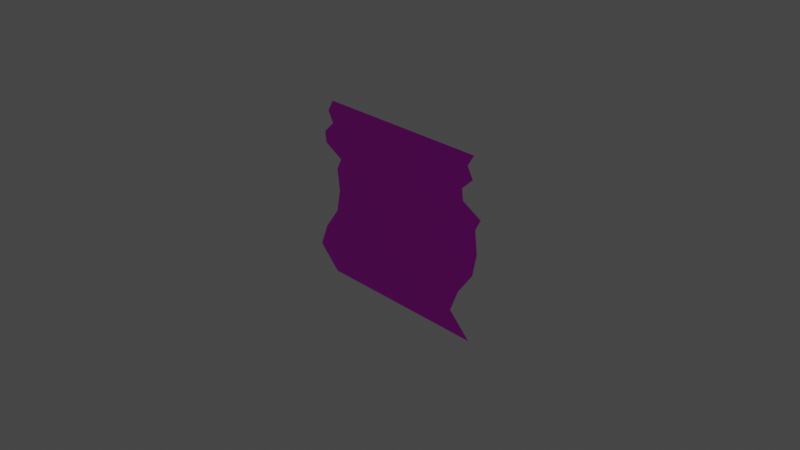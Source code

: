 # Source: teste.blend  (saved by Blender 3.4.6; exported with 4.5.12 LTS)
import bpy
from mathutils import Matrix  # noqa: F401  (used for matrix-valued properties, if any)

bpy.ops.wm.read_factory_settings(use_empty=True)
scene = bpy.context.scene
scene.name = 'Scene'

# ---- collections
col_collection = bpy.data.collections.new('Collection'); scene.collection.children.link(col_collection)

# ---- images (referenced by path relative to the original .blend; pixels are not part of the script)
import os
ASSET_DIR = os.environ.get("B2B_ASSET_DIR", "")  # directory of the original .blend (textures are referenced by path, not embedded)
HERE = os.path.dirname(os.path.abspath(__file__))  # packed textures are extracted next to this script under _unpacked/

def load_image(name, relpath, width, height, colorspace="sRGB"):
    """Load a texture the original file referenced (path relative to the .blend, or extracted next to this script)."""
    p = next((c for c in (os.path.join(HERE, relpath), os.path.join(ASSET_DIR, relpath)) if relpath and os.path.exists(c)), "")
    if p:
        img = bpy.data.images.load(p, check_existing=True)
        img.name = name
    else:  # same state as the original file: an image datablock whose file is absent (Cycles renders it pink)
        img = bpy.data.images.new(name, width, height)
        img.source = "FILE"
        img.filepath = "//" + (relpath or name)
    img.colorspace_settings.name = colorspace
    return img
img_teste = load_image('teste', 'teste.png', 1024, 1024, 'sRGB')

# ---- materials (node trees are filled in below, after node groups)
mat_material = bpy.data.materials.new('Material')
mat_material.alpha_threshold = 0.0
mat_material.use_transparent_shadow = False
mat_material.roughness = 0.5
mat_material.line_color = (0.0, 0.0, 0.0, 1.0)

# ---- material node trees
mat_material.use_nodes = True; mat_material.node_tree.nodes.clear()
_N = mat_material.node_tree.nodes; _L = mat_material.node_tree.links
n0 = _N.new('ShaderNodeOutputMaterial'); n0.name = 'Material Output'; n0.location = (300, 300)
n1 = _N.new('ShaderNodeBsdfPrincipled'); n1.name = 'Principled BSDF'; n1.location = (10, 300)
n1.distribution = 'GGX'
n1.subsurface_method = 'RANDOM_WALK_SKIN'
n1.inputs[3].default_value = 1.45
n1.inputs[27].default_value = (0.0, 0.0, 0.0, 1.0)
n1.inputs[28].default_value = 1.0
n2 = _N.new('ShaderNodeTexImage'); n2.name = 'Image Texture'; n2.location = (-280, 280)
n2.image = img_teste
n2.interpolation = 'Closest'
_L.new(n1.outputs[0], n0.inputs[0])
_L.new(n2.outputs[0], n1.inputs[0])
n0.is_active_output = True

# ---- world
world_world = bpy.data.worlds.new('World'); scene.world = world_world
world_world.use_nodes = True; world_world.node_tree.nodes.clear()
_N = world_world.node_tree.nodes; _L = world_world.node_tree.links
n0 = _N.new('ShaderNodeOutputWorld'); n0.name = 'World Output'; n0.location = (300, 300)
n1 = _N.new('ShaderNodeBackground'); n1.name = 'Background'; n1.location = (10, 300)
n1.inputs[0].default_value = (0.05088, 0.05088, 0.05088, 1.0)
_L.new(n1.outputs[0], n0.inputs[0])
n0.is_active_output = True
world_world.color = (0.05088, 0.05088, 0.05088)
world_world.use_sun_shadow = False
world_world.sun_shadow_jitter_overblur = 0.0

# ---- cameras
cam_camera = bpy.data.cameras.new('Camera')
cam_camera.clip_end = 100.0
cam_camera.ortho_scale = 7.314

# ---- lights
light_light = bpy.data.lights.new('Light', 'POINT')
light_light.transmission_factor = 0.0
light_light.energy = 1000.0
light_light.shadow_soft_size = 0.1
light_light.shadow_maximum_resolution = 0.006
light_light.use_absolute_resolution = True

# ---- meshes
me_cube = bpy.data.meshes.new('Cube')
me_cube.from_pydata([(1.0, 0.0, 1.0), (1.0, 0.0, -1.0), (-1.0, 0.0, 1.0), (-1.0, 0.0, -1.0), (-0.9235, 0.0, 0.0), (1.076, 0.0, 0.0), (-1.123, 0.0, 0.5), (0.8774, 0.0, 0.5), (0.8431, 0.0, -0.5), (-1.157, 0.0, -0.5), (1.045, 0.0, 0.25), (-0.9549, 0.0, 0.25), (-1.006, 0.0, 0.75), (0.9936, 0.0, 0.75), (-0.9743, 0.0, -0.25), (1.026, 0.0, -0.25), (0.7435, 0.0, -0.75), (-1.256, 0.0, -0.75), (-1.075, 0.0, 0.875), (0.9253, 0.0, 0.875), (0.8614, 0.0, 0.625), (-1.139, 0.0, 0.625), (-0.8902, 0.0, 0.375), (1.11, 0.0, 0.375)], [], [(19, 0, 2, 18), (15, 5, 4, 14), (23, 7, 6, 22), (16, 8, 9, 17), (5, 10, 11, 4), (20, 13, 12, 21), (8, 15, 14, 9), (1, 16, 17, 3), (13, 19, 18, 12), (7, 20, 21, 6), (10, 23, 22, 11)])
_uv = me_cube.uv_layers.new(name='UVMap')
_uv.uv.foreach_set('vector', [0.9578, 0.9374, 0.9999, 0.9999, 0.0001001, 0.9999, -0.04201, 0.9374, 0.9841, 0.375, 0.9999, 0.5, 0.0001001, 0.5, -0.01572, 0.375, 0.9566, 0.6875, 0.9195, 0.75, -0.08033, 0.7499, -0.04319, 0.6875, 0.8621, 0.1251, 0.9023, 0.2501, -0.09747, 0.2501, -0.1377, 0.1251, 0.9999, 0.5, 0.9937, 0.625, -0.006053, 0.625, 0.0001001, 0.5, 0.9163, 0.8124, 0.9872, 0.8749, -0.01265, 0.8749, -0.08352, 0.8124, 0.9023, 0.2501, 0.9841, 0.375, -0.01572, 0.375, -0.09747, 0.2501, 0.9999, 0.0001002, 0.8621, 0.1251, -0.1377, 0.1251, 0.0001002, 0.0001001, 0.9872, 0.8749, 0.9578, 0.9374, -0.04201, 0.9374, -0.01265, 0.8749, 0.9195, 0.75, 0.9163, 0.8124, -0.08352, 0.8124, -0.08033, 0.7499, 0.9937, 0.625, 0.9566, 0.6875, -0.04319, 0.6875, -0.006053, 0.625])
me_cube.materials.append(mat_material)
me_cube.use_mirror_vertex_groups = False
me_cube.update()

# ---- objects
ob_cube = bpy.data.objects.new('Cube', me_cube)
ob_light = bpy.data.objects.new('Light', light_light)
ob_camera = bpy.data.objects.new('Camera', cam_camera)

# ---- transforms, parenting, visibility, modifiers, constraints
ob_cube.location = (0.0, 0.0, 0.0)
ob_cube.lock_rotations_4d = False
ob_cube.empty_display_type = 'ARROWS'
ob_cube.lineart.crease_threshold = 0.0
ob_light.location = (4.076, 1.005, 5.904)
ob_light.rotation_euler = (0.6503, 0.05522, 1.866)
ob_light.lock_rotations_4d = False
ob_light.empty_display_type = 'ARROWS'
ob_light.color = (0.0, 0.0, 0.0, 0.0)
ob_light.lineart.crease_threshold = 0.0
ob_camera.location = (7.359, -6.926, 4.958)
ob_camera.rotation_euler = (1.109, 0.0, 0.8149)
ob_camera.lock_rotations_4d = False
ob_camera.empty_display_type = 'ARROWS'
ob_camera.color = (0.0, 0.0, 0.0, 0.0)
ob_camera.display_type = 'WIRE'
ob_camera.lineart.crease_threshold = 0.0

# ---- collection membership
col_collection.objects.link(ob_cube)
col_collection.objects.link(ob_light)
col_collection.objects.link(ob_camera)

# ---- scene / render settings (as saved in the file)
scene.camera = ob_camera
scene.frame_start = 1; scene.frame_end = 250; scene.frame_set(1)
scene.render.engine = 'BLENDER_EEVEE_NEXT'
scene.cycles.sampling_pattern = 'TABULATED_SOBOL'
scene.cycles.use_light_tree = False
scene.view_settings.view_transform = 'Filmic'
bpy.context.view_layer.update()
